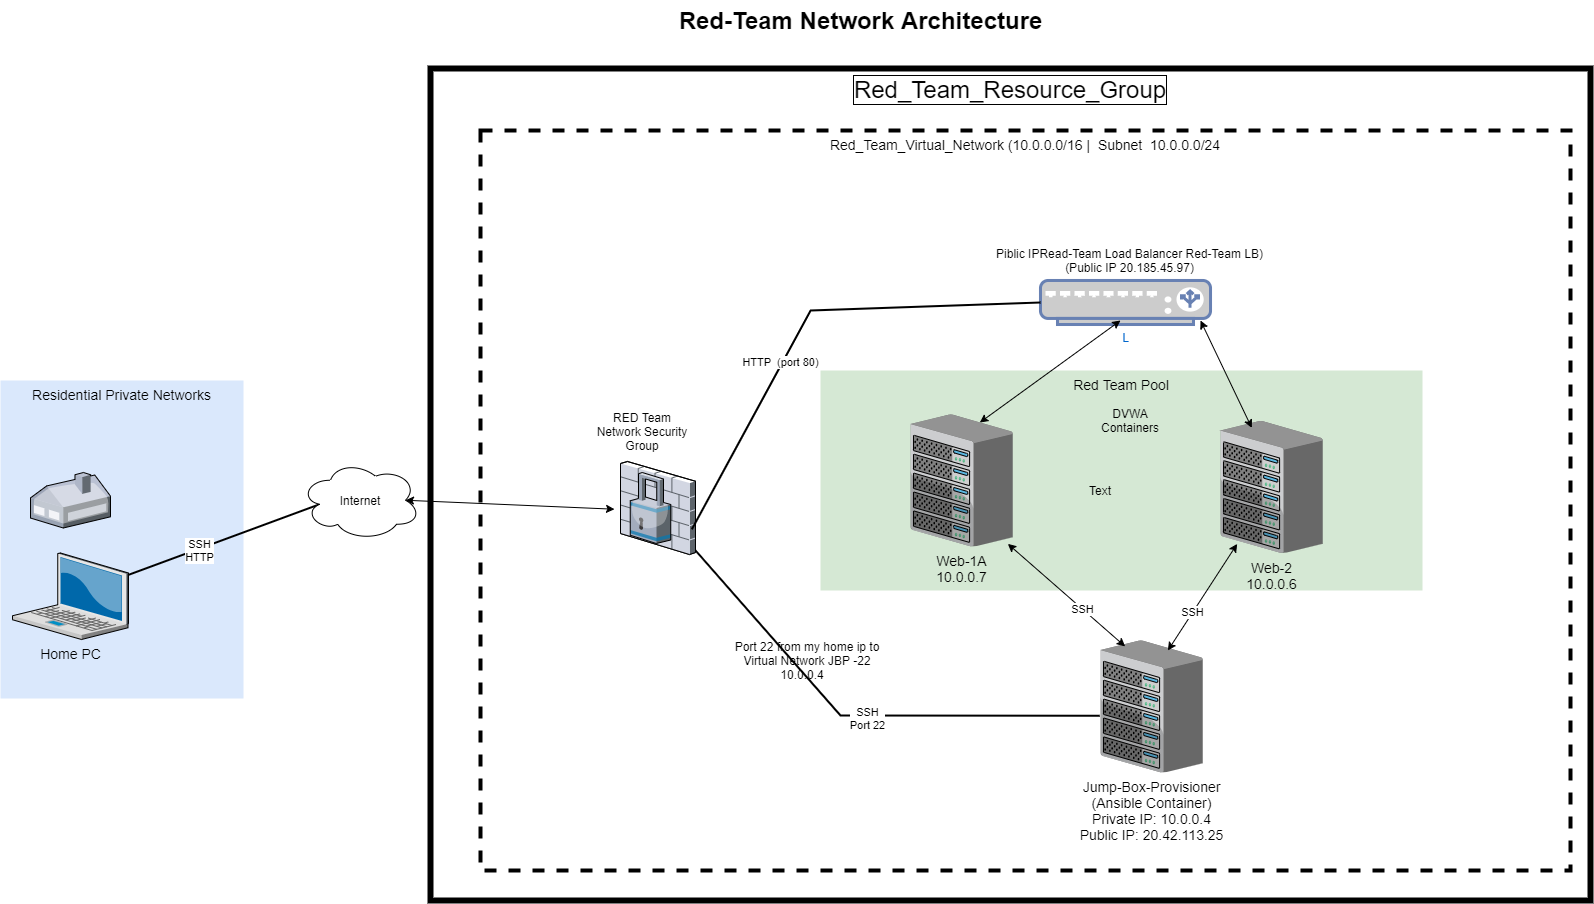

The diagram above was exported from draw.io. Its source (the exported page's mxGraphModel, read from the mxfile embedded in the PNG):
<mxGraphModel dx="1809" dy="916" grid="1" gridSize="10" guides="1" tooltips="1" connect="1" arrows="1" fold="1" page="1" pageScale="1.5" pageWidth="1169" pageHeight="826" background="none" math="0" shadow="0">
  <root>
    <mxCell id="0" style=";html=1;" />
    <mxCell id="1" style=";html=1;" parent="0" />
    <mxCell id="6a7d8f32e03d9370-59" value="&lt;font style=&quot;font-size: 24px&quot;&gt;Red_Team_Resource_Group&lt;/font&gt;" style="whiteSpace=wrap;html=1;fontSize=14;verticalAlign=top;labelBorderColor=#000000;strokeWidth=6;fillColor=none;" parent="1" vertex="1">
      <mxGeometry x="500" y="98" width="1160" height="832" as="geometry" />
    </mxCell>
    <mxCell id="6a7d8f32e03d9370-61" value="Red_Team_Virtual_Network (10.0.0.0/16 |&amp;nbsp; Subnet&amp;nbsp; 10.0.0.0/24" style="whiteSpace=wrap;html=1;fontSize=14;verticalAlign=top;dashed=1;strokeWidth=4;" parent="1" vertex="1">
      <mxGeometry x="550" y="160" width="1090" height="740" as="geometry" />
    </mxCell>
    <mxCell id="6a7d8f32e03d9370-60" value="Red Team Pool" style="whiteSpace=wrap;html=1;fillColor=#d5e8d4;fontSize=14;strokeColor=none;verticalAlign=top;" parent="1" vertex="1">
      <mxGeometry x="890" y="400" width="602" height="220" as="geometry" />
    </mxCell>
    <mxCell id="6a7d8f32e03d9370-58" value="Residential Private Networks" style="whiteSpace=wrap;html=1;fillColor=#dae8fc;fontSize=14;strokeColor=none;verticalAlign=top;" parent="1" vertex="1">
      <mxGeometry x="70" y="410" width="243" height="318" as="geometry" />
    </mxCell>
    <mxCell id="6a7d8f32e03d9370-36" style="edgeStyle=none;rounded=0;html=1;startSize=10;endSize=10;jettySize=auto;orthogonalLoop=1;fontSize=14;endArrow=none;endFill=0;strokeWidth=2;entryX=0.16;entryY=0.55;entryDx=0;entryDy=0;entryPerimeter=0;" parent="1" source="6a7d8f32e03d9370-1" target="idwFc5YsyKZNjrokM2mV-2" edge="1">
      <mxGeometry relative="1" as="geometry">
        <mxPoint x="393" y="587" as="targetPoint" />
      </mxGeometry>
    </mxCell>
    <mxCell id="idwFc5YsyKZNjrokM2mV-1" value="SSH&lt;br&gt;HTTP" style="edgeLabel;html=1;align=center;verticalAlign=middle;resizable=0;points=[];" parent="6a7d8f32e03d9370-36" vertex="1" connectable="0">
      <mxGeometry x="-0.276" y="-1" relative="1" as="geometry">
        <mxPoint as="offset" />
      </mxGeometry>
    </mxCell>
    <mxCell id="6a7d8f32e03d9370-1" value="Home PC" style="verticalLabelPosition=bottom;aspect=fixed;html=1;verticalAlign=top;strokeColor=none;shape=mxgraph.citrix.laptop_2;fillColor=#66B2FF;gradientColor=#0066CC;fontSize=14;" parent="1" vertex="1">
      <mxGeometry x="81.99999999999989" y="582.5" width="116" height="86.5" as="geometry" />
    </mxCell>
    <mxCell id="6a7d8f32e03d9370-16" value="Web-1A&lt;br&gt;10.0.0.7" style="verticalLabelPosition=bottom;aspect=fixed;html=1;verticalAlign=top;strokeColor=none;shape=mxgraph.citrix.chassis;fillColor=#66B2FF;gradientColor=#0066CC;fontSize=14;" parent="1" vertex="1">
      <mxGeometry x="980.0000000000001" y="444" width="102.25" height="132" as="geometry" />
    </mxCell>
    <mxCell id="6a7d8f32e03d9370-48" style="edgeStyle=none;rounded=0;html=1;startSize=10;endSize=10;jettySize=auto;orthogonalLoop=1;fontSize=14;endArrow=none;endFill=0;strokeWidth=2;entryX=0.969;entryY=0.928;entryDx=0;entryDy=0;entryPerimeter=0;exitX=-0.007;exitY=0.571;exitDx=0;exitDy=0;exitPerimeter=0;" parent="1" source="idwFc5YsyKZNjrokM2mV-14" target="6a7d8f32e03d9370-21" edge="1">
      <mxGeometry relative="1" as="geometry">
        <mxPoint x="944.5" y="880" as="sourcePoint" />
        <mxPoint x="1004.5" y="740" as="targetPoint" />
        <Array as="points">
          <mxPoint x="910" y="745" />
        </Array>
      </mxGeometry>
    </mxCell>
    <mxCell id="idwFc5YsyKZNjrokM2mV-15" value="SSH" style="edgeLabel;html=1;align=center;verticalAlign=middle;resizable=0;points=[];" parent="6a7d8f32e03d9370-48" vertex="1" connectable="0">
      <mxGeometry x="-0.0551" y="-1" relative="1" as="geometry">
        <mxPoint as="offset" />
      </mxGeometry>
    </mxCell>
    <mxCell id="idwFc5YsyKZNjrokM2mV-31" value="SSH&lt;br&gt;Port 22" style="edgeLabel;html=1;align=center;verticalAlign=middle;resizable=0;points=[];" parent="6a7d8f32e03d9370-48" vertex="1" connectable="0">
      <mxGeometry x="-0.033" y="2" relative="1" as="geometry">
        <mxPoint as="offset" />
      </mxGeometry>
    </mxCell>
    <mxCell id="6a7d8f32e03d9370-21" value="" style="verticalLabelPosition=bottom;aspect=fixed;html=1;verticalAlign=top;strokeColor=none;shape=mxgraph.citrix.firewall;fillColor=#66B2FF;gradientColor=#0066CC;fontSize=14;" parent="1" vertex="1">
      <mxGeometry x="690" y="491" width="75" height="93" as="geometry" />
    </mxCell>
    <mxCell id="6a7d8f32e03d9370-23" value="" style="verticalLabelPosition=bottom;aspect=fixed;html=1;verticalAlign=top;strokeColor=none;shape=mxgraph.citrix.home_office;fillColor=#66B2FF;gradientColor=#0066CC;fontSize=14;" parent="1" vertex="1">
      <mxGeometry x="100" y="502" width="80" height="55.5" as="geometry" />
    </mxCell>
    <mxCell id="6a7d8f32e03d9370-62" value="Red-Team Network Architecture" style="text;strokeColor=none;fillColor=none;html=1;fontSize=24;fontStyle=1;verticalAlign=middle;align=center;" parent="1" vertex="1">
      <mxGeometry x="499" y="30" width="861" height="40" as="geometry" />
    </mxCell>
    <mxCell id="idwFc5YsyKZNjrokM2mV-2" value="Internet" style="ellipse;shape=cloud;whiteSpace=wrap;html=1;" parent="1" vertex="1">
      <mxGeometry x="370" y="489.75" width="120" height="80" as="geometry" />
    </mxCell>
    <mxCell id="idwFc5YsyKZNjrokM2mV-4" value="Web-2&lt;br&gt;10.0.0.6" style="verticalLabelPosition=bottom;aspect=fixed;html=1;verticalAlign=top;strokeColor=none;shape=mxgraph.citrix.chassis;fillColor=#66B2FF;gradientColor=#0066CC;fontSize=14;" parent="1" vertex="1">
      <mxGeometry x="1290" y="450.5" width="102.25" height="132" as="geometry" />
    </mxCell>
    <mxCell id="idwFc5YsyKZNjrokM2mV-6" value="" style="verticalLabelPosition=bottom;aspect=fixed;html=1;verticalAlign=top;strokeColor=none;align=center;outlineConnect=0;shape=mxgraph.citrix.security;" parent="1" vertex="1">
      <mxGeometry x="699.75" y="502" width="40.5" height="71" as="geometry" />
    </mxCell>
    <mxCell id="idwFc5YsyKZNjrokM2mV-7" value="L" style="fontColor=#0066CC;verticalAlign=top;verticalLabelPosition=bottom;labelPosition=center;align=center;html=1;outlineConnect=0;fillColor=#CCCCCC;strokeColor=#6881B3;gradientColor=none;gradientDirection=north;strokeWidth=2;shape=mxgraph.networks.load_balancer;" parent="1" vertex="1">
      <mxGeometry x="1110" y="310" width="170" height="44" as="geometry" />
    </mxCell>
    <mxCell id="idwFc5YsyKZNjrokM2mV-9" value="Piblic IPRead-Team Load Balancer Red-Team LB)&lt;br&gt;(Public IP 20.185.45.97)" style="text;html=1;strokeColor=none;fillColor=none;align=center;verticalAlign=middle;whiteSpace=wrap;rounded=0;" parent="1" vertex="1">
      <mxGeometry x="1060" y="280" width="279" height="20" as="geometry" />
    </mxCell>
    <mxCell id="idwFc5YsyKZNjrokM2mV-10" value="DVWA Containers" style="text;html=1;strokeColor=none;fillColor=none;align=center;verticalAlign=middle;whiteSpace=wrap;rounded=0;dashed=1;" parent="1" vertex="1">
      <mxGeometry x="1180" y="440" width="40" height="20" as="geometry" />
    </mxCell>
    <mxCell id="idwFc5YsyKZNjrokM2mV-11" value="RED Team Network Security Group" style="text;html=1;strokeColor=none;fillColor=none;align=center;verticalAlign=middle;whiteSpace=wrap;rounded=0;dashed=1;" parent="1" vertex="1">
      <mxGeometry x="659" y="450.5" width="106" height="20" as="geometry" />
    </mxCell>
    <mxCell id="idwFc5YsyKZNjrokM2mV-12" style="edgeStyle=none;rounded=0;html=1;startSize=10;endSize=10;jettySize=auto;orthogonalLoop=1;fontSize=14;endArrow=none;endFill=0;strokeWidth=2;exitX=0.951;exitY=0.728;exitDx=0;exitDy=0;exitPerimeter=0;entryX=0;entryY=0.5;entryDx=0;entryDy=0;entryPerimeter=0;" parent="1" source="6a7d8f32e03d9370-21" target="idwFc5YsyKZNjrokM2mV-7" edge="1">
      <mxGeometry relative="1" as="geometry">
        <mxPoint x="190" y="833.9999264705884" as="sourcePoint" />
        <mxPoint x="329" y="772.506053921569" as="targetPoint" />
        <Array as="points">
          <mxPoint x="880" y="340" />
        </Array>
      </mxGeometry>
    </mxCell>
    <mxCell id="idwFc5YsyKZNjrokM2mV-13" value="HTTP&amp;nbsp; (port 80)" style="edgeLabel;html=1;align=center;verticalAlign=middle;resizable=0;points=[];" parent="idwFc5YsyKZNjrokM2mV-12" vertex="1" connectable="0">
      <mxGeometry x="-0.2129" y="2" relative="1" as="geometry">
        <mxPoint y="-1" as="offset" />
      </mxGeometry>
    </mxCell>
    <mxCell id="idwFc5YsyKZNjrokM2mV-14" value="Jump-Box-Provisioner&lt;br&gt;(Ansible Container)&lt;br&gt;Private IP: 10.0.0.4&lt;br&gt;Public IP: 20.42.113.25" style="verticalLabelPosition=bottom;aspect=fixed;html=1;verticalAlign=top;strokeColor=none;shape=mxgraph.citrix.chassis;fillColor=#66B2FF;gradientColor=#0066CC;fontSize=14;" parent="1" vertex="1">
      <mxGeometry x="1170" y="670" width="102.25" height="132" as="geometry" />
    </mxCell>
    <mxCell id="idwFc5YsyKZNjrokM2mV-20" value="" style="endArrow=classic;startArrow=classic;html=1;entryX=0.952;entryY=0.98;entryDx=0;entryDy=0;entryPerimeter=0;exitX=0.241;exitY=0.045;exitDx=0;exitDy=0;exitPerimeter=0;" parent="1" source="idwFc5YsyKZNjrokM2mV-14" target="6a7d8f32e03d9370-16" edge="1">
      <mxGeometry width="50" height="50" relative="1" as="geometry">
        <mxPoint x="1220" y="670" as="sourcePoint" />
        <mxPoint x="1270" y="620" as="targetPoint" />
      </mxGeometry>
    </mxCell>
    <mxCell id="idwFc5YsyKZNjrokM2mV-23" value="SSH" style="edgeLabel;html=1;align=center;verticalAlign=middle;resizable=0;points=[];" parent="idwFc5YsyKZNjrokM2mV-20" vertex="1" connectable="0">
      <mxGeometry x="-0.2731" relative="1" as="geometry">
        <mxPoint as="offset" />
      </mxGeometry>
    </mxCell>
    <mxCell id="idwFc5YsyKZNjrokM2mV-21" value="" style="endArrow=classic;startArrow=classic;html=1;exitX=0.659;exitY=0.076;exitDx=0;exitDy=0;exitPerimeter=0;entryX=0.163;entryY=0.931;entryDx=0;entryDy=0;entryPerimeter=0;" parent="1" source="idwFc5YsyKZNjrokM2mV-14" target="idwFc5YsyKZNjrokM2mV-4" edge="1">
      <mxGeometry width="50" height="50" relative="1" as="geometry">
        <mxPoint x="1260" y="550" as="sourcePoint" />
        <mxPoint x="1310" y="500" as="targetPoint" />
      </mxGeometry>
    </mxCell>
    <mxCell id="idwFc5YsyKZNjrokM2mV-22" value="SSH" style="edgeLabel;html=1;align=center;verticalAlign=middle;resizable=0;points=[];" parent="idwFc5YsyKZNjrokM2mV-21" vertex="1" connectable="0">
      <mxGeometry x="-0.2844" y="1" relative="1" as="geometry">
        <mxPoint as="offset" />
      </mxGeometry>
    </mxCell>
    <mxCell id="idwFc5YsyKZNjrokM2mV-24" value="" style="endArrow=classic;startArrow=classic;html=1;entryX=-0.08;entryY=0.513;entryDx=0;entryDy=0;entryPerimeter=0;exitX=0.875;exitY=0.5;exitDx=0;exitDy=0;exitPerimeter=0;" parent="1" source="idwFc5YsyKZNjrokM2mV-2" target="6a7d8f32e03d9370-21" edge="1">
      <mxGeometry width="50" height="50" relative="1" as="geometry">
        <mxPoint x="480" y="560" as="sourcePoint" />
        <mxPoint x="530" y="510" as="targetPoint" />
      </mxGeometry>
    </mxCell>
    <mxCell id="idwFc5YsyKZNjrokM2mV-26" value="" style="endArrow=classic;startArrow=classic;html=1;exitX=0.678;exitY=0.061;exitDx=0;exitDy=0;exitPerimeter=0;" parent="1" source="6a7d8f32e03d9370-16" edge="1">
      <mxGeometry width="50" height="50" relative="1" as="geometry">
        <mxPoint x="1140" y="400" as="sourcePoint" />
        <mxPoint x="1190" y="350" as="targetPoint" />
      </mxGeometry>
    </mxCell>
    <mxCell id="idwFc5YsyKZNjrokM2mV-28" value="" style="endArrow=classic;startArrow=classic;html=1;exitX=0.306;exitY=0.052;exitDx=0;exitDy=0;exitPerimeter=0;" parent="1" source="idwFc5YsyKZNjrokM2mV-4" edge="1">
      <mxGeometry width="50" height="50" relative="1" as="geometry">
        <mxPoint x="1220" y="400" as="sourcePoint" />
        <mxPoint x="1270" y="350" as="targetPoint" />
      </mxGeometry>
    </mxCell>
    <mxCell id="idwFc5YsyKZNjrokM2mV-32" value="Text" style="text;html=1;strokeColor=none;fillColor=none;align=center;verticalAlign=middle;whiteSpace=wrap;rounded=0;dashed=1;" parent="1" vertex="1">
      <mxGeometry x="1150" y="510" width="40" height="20" as="geometry" />
    </mxCell>
    <mxCell id="idwFc5YsyKZNjrokM2mV-33" value="Port 22 from my home ip to Virtual Network JBP -22 10.0.0.4&amp;nbsp; &amp;nbsp;" style="text;html=1;strokeColor=none;fillColor=none;align=center;verticalAlign=middle;whiteSpace=wrap;rounded=0;dashed=1;" parent="1" vertex="1">
      <mxGeometry x="802" y="660" width="150" height="60" as="geometry" />
    </mxCell>
  </root>
</mxGraphModel>